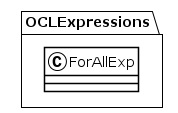

The diagram above was rendered by PlantUML. Its source (embedded in the PNG):
@startuml
!theme plain
package OCLExpressions {
class ForAllExp {
}
}
@enduml